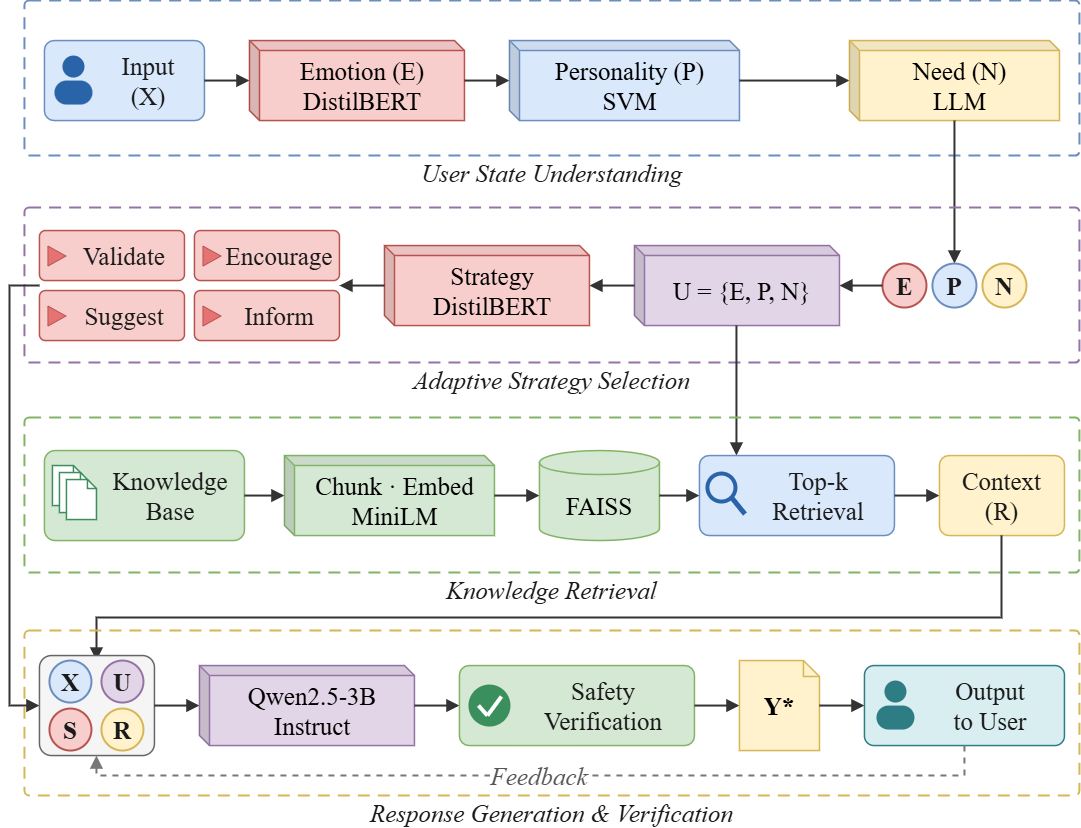

The diagram above was exported from draw.io. Its source (the exported page's mxGraphModel, read from the mxfile embedded in the PNG):
<mxGraphModel dx="1585" dy="865" grid="0" gridSize="10" guides="1" tooltips="1" connect="1" arrows="1" fold="1" page="1" pageScale="1" pageWidth="1100" pageHeight="850" math="0" shadow="0">
  <root>
    <mxCell id="0" />
    <mxCell id="1" parent="0" />
    <mxCell id="r1" parent="1" style="rounded=1;arcSize=3;html=1;fillColor=none;dashed=1;dashPattern=6 4;strokeColor=#6C8EBF;strokeWidth=2;fontFamily=Times New Roman;fontSize=25;" value="" vertex="1">
      <mxGeometry height="155" width="1055" x="30" y="15" as="geometry" />
    </mxCell>
    <mxCell id="r2" parent="1" style="text;html=1;align=center;verticalAlign=middle;whiteSpace=wrap;fontColor=#1A1A1A;fontStyle=2;fontFamily=Times New Roman;fontSize=25;" value="User State Understanding" vertex="1">
      <mxGeometry height="30" width="1055" x="30" y="172" as="geometry" />
    </mxCell>
    <mxCell id="r3" parent="1" style="rounded=1;arcSize=12;html=1;fillColor=#DAE8FC;strokeColor=#6C8EBF;strokeWidth=1.5;fontFamily=Times New Roman;fontSize=25;" value="" vertex="1">
      <mxGeometry height="80" width="160" x="50" y="55" as="geometry" />
    </mxCell>
    <mxCell id="r4" parent="1" style="ellipse;html=1;fillColor=#2A64A8;strokeColor=none;fontFamily=Times New Roman;fontSize=25;" value="" vertex="1">
      <mxGeometry height="22" width="22" x="68" y="70" as="geometry" />
    </mxCell>
    <mxCell id="r5" parent="1" style="rounded=1;arcSize=50;html=1;fillColor=#2A64A8;strokeColor=none;fontFamily=Times New Roman;fontSize=25;" value="" vertex="1">
      <mxGeometry height="24" width="38" x="60" y="95" as="geometry" />
    </mxCell>
    <mxCell id="r6" parent="1" style="text;html=1;align=center;verticalAlign=middle;whiteSpace=wrap;fontColor=#1A1A1A;fontStyle=0;fontFamily=Times New Roman;fontSize=25;" value="Input&lt;br&gt;(X)" vertex="1">
      <mxGeometry height="80" width="108" x="100" y="55" as="geometry" />
    </mxCell>
    <mxCell id="r7" edge="1" parent="1" style="endArrow=block;endFill=1;endSize=8;html=1;rounded=0;strokeColor=#333333;strokeWidth=2;fontFamily=Times New Roman;fontSize=25;" value="">
      <mxGeometry relative="1" as="geometry">
        <mxPoint x="210" y="95" as="sourcePoint" />
        <mxPoint x="255" y="95" as="targetPoint" />
      </mxGeometry>
    </mxCell>
    <mxCell id="r8" parent="1" style="shape=cube;whiteSpace=wrap;html=1;boundedLbl=1;backgroundOutline=1;darkOpacity=0.05;darkOpacity2=0.12;size=10;fillColor=#F8CECC;strokeColor=#B85450;strokeWidth=1.5;fontFamily=Times New Roman;fontSize=25;" value="Emotion (E)&lt;br&gt;DistilBERT" vertex="1">
      <mxGeometry height="80" width="215" x="255" y="55" as="geometry" />
    </mxCell>
    <mxCell id="r9" edge="1" parent="1" style="endArrow=block;endFill=1;endSize=8;html=1;rounded=0;strokeColor=#333333;strokeWidth=2;fontFamily=Times New Roman;fontSize=25;" value="">
      <mxGeometry relative="1" as="geometry">
        <mxPoint x="470" y="95" as="sourcePoint" />
        <mxPoint x="515" y="95" as="targetPoint" />
      </mxGeometry>
    </mxCell>
    <mxCell id="r10" parent="1" style="shape=cube;whiteSpace=wrap;html=1;boundedLbl=1;backgroundOutline=1;darkOpacity=0.05;darkOpacity2=0.12;size=10;fillColor=#DAE8FC;strokeColor=#6C8EBF;strokeWidth=1.5;fontFamily=Times New Roman;fontSize=25;" value="Personality (P)&lt;br&gt;SVM" vertex="1">
      <mxGeometry height="80" width="230" x="515" y="55" as="geometry" />
    </mxCell>
    <mxCell id="r11" edge="1" parent="1" style="endArrow=block;endFill=1;endSize=8;html=1;rounded=0;strokeColor=#333333;strokeWidth=2;fontFamily=Times New Roman;fontSize=25;" value="">
      <mxGeometry relative="1" as="geometry">
        <mxPoint x="745" y="95" as="sourcePoint" />
        <mxPoint x="855" y="95" as="targetPoint" />
      </mxGeometry>
    </mxCell>
    <mxCell id="r12" parent="1" style="shape=cube;whiteSpace=wrap;html=1;boundedLbl=1;backgroundOutline=1;darkOpacity=0.05;darkOpacity2=0.12;size=10;fillColor=#FFF2CC;strokeColor=#D6B656;strokeWidth=1.5;fontFamily=Times New Roman;fontSize=25;" value="Need (N)&lt;br&gt;LLM" vertex="1">
      <mxGeometry height="80" width="210" x="855" y="55" as="geometry" />
    </mxCell>
    <mxCell id="r13" edge="1" parent="1" style="endArrow=block;endFill=1;endSize=8;html=1;rounded=0;strokeColor=#333333;strokeWidth=2;fontFamily=Times New Roman;fontSize=25;" value="">
      <mxGeometry relative="1" as="geometry">
        <mxPoint x="960" y="135" as="sourcePoint" />
        <mxPoint x="960" y="278" as="targetPoint" />
      </mxGeometry>
    </mxCell>
    <mxCell id="r14" parent="1" style="rounded=1;arcSize=3;html=1;fillColor=none;dashed=1;dashPattern=6 4;strokeColor=#9673A6;strokeWidth=2;fontFamily=Times New Roman;fontSize=25;" value="" vertex="1">
      <mxGeometry height="155" width="1055" x="30" y="222" as="geometry" />
    </mxCell>
    <mxCell id="r15" parent="1" style="text;html=1;align=center;verticalAlign=middle;whiteSpace=wrap;fontColor=#1A1A1A;fontStyle=2;fontFamily=Times New Roman;fontSize=25;" value="Adaptive Strategy Selection" vertex="1">
      <mxGeometry height="30" width="1055" x="30" y="379" as="geometry" />
    </mxCell>
    <mxCell id="r16" parent="1" style="ellipse;whiteSpace=wrap;html=1;fillColor=#F8CECC;strokeColor=#B85450;strokeWidth=2;fontStyle=1;fontColor=#1A1A1A;fontFamily=Times New Roman;fontSize=25;" value="E" vertex="1">
      <mxGeometry height="44" width="44" x="888" y="278" as="geometry" />
    </mxCell>
    <mxCell id="r17" parent="1" style="ellipse;whiteSpace=wrap;html=1;fillColor=#DAE8FC;strokeColor=#6C8EBF;strokeWidth=2;fontStyle=1;fontColor=#1A1A1A;fontFamily=Times New Roman;fontSize=25;" value="P" vertex="1">
      <mxGeometry height="44" width="44" x="938" y="278" as="geometry" />
    </mxCell>
    <mxCell id="r18" parent="1" style="ellipse;whiteSpace=wrap;html=1;fillColor=#FFF2CC;strokeColor=#D6B656;strokeWidth=2;fontStyle=1;fontColor=#1A1A1A;fontFamily=Times New Roman;fontSize=25;" value="N" vertex="1">
      <mxGeometry height="44" width="44" x="988" y="278" as="geometry" />
    </mxCell>
    <mxCell id="r19" edge="1" parent="1" style="endArrow=block;endFill=1;endSize=8;html=1;rounded=0;strokeColor=#333333;strokeWidth=2;fontFamily=Times New Roman;fontSize=25;" value="">
      <mxGeometry relative="1" as="geometry">
        <mxPoint x="888" y="300" as="sourcePoint" />
        <mxPoint x="845" y="300" as="targetPoint" />
      </mxGeometry>
    </mxCell>
    <mxCell id="r20" parent="1" style="shape=cube;whiteSpace=wrap;html=1;boundedLbl=1;backgroundOutline=1;darkOpacity=0.05;darkOpacity2=0.12;size=10;fillColor=#E1D5E7;strokeColor=#9673A6;strokeWidth=1.5;fontFamily=Times New Roman;fontSize=25;" value="U = {E, P, N}" vertex="1">
      <mxGeometry height="80" width="205" x="640" y="260" as="geometry" />
    </mxCell>
    <mxCell id="r21" edge="1" parent="1" style="endArrow=block;endFill=1;endSize=8;html=1;rounded=0;strokeColor=#333333;strokeWidth=2;fontFamily=Times New Roman;fontSize=25;" value="">
      <mxGeometry relative="1" as="geometry">
        <mxPoint x="640" y="300" as="sourcePoint" />
        <mxPoint x="595" y="300" as="targetPoint" />
      </mxGeometry>
    </mxCell>
    <mxCell id="r22" parent="1" style="shape=cube;whiteSpace=wrap;html=1;boundedLbl=1;backgroundOutline=1;darkOpacity=0.05;darkOpacity2=0.12;size=10;fillColor=#F8CECC;strokeColor=#B85450;strokeWidth=1.5;fontFamily=Times New Roman;fontSize=25;" value="Strategy&lt;br&gt;DistilBERT" vertex="1">
      <mxGeometry height="80" width="205" x="390" y="260" as="geometry" />
    </mxCell>
    <mxCell id="r23" edge="1" parent="1" style="endArrow=block;endFill=1;endSize=8;html=1;rounded=0;strokeColor=#333333;strokeWidth=2;fontFamily=Times New Roman;fontSize=25;" value="">
      <mxGeometry relative="1" as="geometry">
        <mxPoint x="390" y="300" as="sourcePoint" />
        <mxPoint x="345" y="300" as="targetPoint" />
      </mxGeometry>
    </mxCell>
    <mxCell id="r24" parent="1" style="rounded=1;arcSize=12;html=1;fillColor=#F8CECC;strokeColor=#B85450;strokeWidth=1.5;fontFamily=Times New Roman;fontSize=25;" value="" vertex="1">
      <mxGeometry height="50" width="145" x="45" y="245" as="geometry" />
    </mxCell>
    <mxCell id="r25" parent="1" style="triangle;html=1;fillColor=#E57373;strokeColor=#B85450;fontFamily=Times New Roman;fontSize=25;" value="" vertex="1">
      <mxGeometry height="20" width="18" x="53" y="260" as="geometry" />
    </mxCell>
    <mxCell id="r26" parent="1" style="text;html=1;align=center;verticalAlign=middle;whiteSpace=wrap;fontColor=#1A1A1A;fontStyle=0;fontFamily=Times New Roman;fontSize=25;" value="Validate" vertex="1">
      <mxGeometry height="50" width="118" x="71" y="245" as="geometry" />
    </mxCell>
    <mxCell id="r27" parent="1" style="rounded=1;arcSize=12;html=1;fillColor=#F8CECC;strokeColor=#B85450;strokeWidth=1.5;fontFamily=Times New Roman;fontSize=25;" value="" vertex="1">
      <mxGeometry height="50" width="145" x="200" y="245" as="geometry" />
    </mxCell>
    <mxCell id="r28" parent="1" style="triangle;html=1;fillColor=#E57373;strokeColor=#B85450;fontFamily=Times New Roman;fontSize=25;" value="" vertex="1">
      <mxGeometry height="20" width="18" x="208" y="260" as="geometry" />
    </mxCell>
    <mxCell id="r29" parent="1" style="text;html=1;align=center;verticalAlign=middle;whiteSpace=wrap;fontColor=#1A1A1A;fontStyle=0;fontFamily=Times New Roman;fontSize=25;" value="Encourage" vertex="1">
      <mxGeometry height="50" width="118" x="226" y="245" as="geometry" />
    </mxCell>
    <mxCell id="r30" parent="1" style="rounded=1;arcSize=12;html=1;fillColor=#F8CECC;strokeColor=#B85450;strokeWidth=1.5;fontFamily=Times New Roman;fontSize=25;" value="" vertex="1">
      <mxGeometry height="50" width="145" x="45" y="305" as="geometry" />
    </mxCell>
    <mxCell id="r31" parent="1" style="triangle;html=1;fillColor=#E57373;strokeColor=#B85450;fontFamily=Times New Roman;fontSize=25;" value="" vertex="1">
      <mxGeometry height="20" width="18" x="53" y="320" as="geometry" />
    </mxCell>
    <mxCell id="r32" parent="1" style="text;html=1;align=center;verticalAlign=middle;whiteSpace=wrap;fontColor=#1A1A1A;fontStyle=0;fontFamily=Times New Roman;fontSize=25;" value="Suggest" vertex="1">
      <mxGeometry height="50" width="118" x="71" y="305" as="geometry" />
    </mxCell>
    <mxCell id="r33" parent="1" style="rounded=1;arcSize=12;html=1;fillColor=#F8CECC;strokeColor=#B85450;strokeWidth=1.5;fontFamily=Times New Roman;fontSize=25;" value="" vertex="1">
      <mxGeometry height="50" width="145" x="200" y="305" as="geometry" />
    </mxCell>
    <mxCell id="r34" parent="1" style="triangle;html=1;fillColor=#E57373;strokeColor=#B85450;fontFamily=Times New Roman;fontSize=25;" value="" vertex="1">
      <mxGeometry height="20" width="18" x="208" y="320" as="geometry" />
    </mxCell>
    <mxCell id="r35" parent="1" style="text;html=1;align=center;verticalAlign=middle;whiteSpace=wrap;fontColor=#1A1A1A;fontStyle=0;fontFamily=Times New Roman;fontSize=25;" value="Inform" vertex="1">
      <mxGeometry height="50" width="118" x="226" y="305" as="geometry" />
    </mxCell>
    <mxCell id="r36" edge="1" parent="1" style="endArrow=block;endFill=1;endSize=8;html=1;rounded=0;strokeColor=#333333;strokeWidth=2;fontFamily=Times New Roman;fontSize=25;" value="">
      <mxGeometry relative="1" as="geometry">
        <Array as="points">
          <mxPoint x="15" y="300" />
          <mxPoint x="15" y="720" />
        </Array>
        <mxPoint x="45" y="300" as="sourcePoint" />
        <mxPoint x="45" y="720" as="targetPoint" />
      </mxGeometry>
    </mxCell>
    <mxCell id="r38" edge="1" parent="1" style="endArrow=block;endFill=1;endSize=8;html=1;rounded=0;strokeColor=#333333;strokeWidth=2;fontFamily=Times New Roman;fontSize=25;" value="">
      <mxGeometry relative="1" as="geometry">
        <mxPoint x="742" y="340" as="sourcePoint" />
        <mxPoint x="742" y="470" as="targetPoint" />
      </mxGeometry>
    </mxCell>
    <mxCell id="r39" parent="1" style="rounded=1;arcSize=3;html=1;fillColor=none;dashed=1;dashPattern=6 4;strokeColor=#82B366;strokeWidth=2;fontFamily=Times New Roman;fontSize=25;" value="" vertex="1">
      <mxGeometry height="155" width="1055" x="30" y="432" as="geometry" />
    </mxCell>
    <mxCell id="r40" parent="1" style="text;html=1;align=center;verticalAlign=middle;whiteSpace=wrap;fontColor=#1A1A1A;fontStyle=2;fontFamily=Times New Roman;fontSize=25;" value="Knowledge Retrieval" vertex="1">
      <mxGeometry height="30" width="1055" x="30" y="589" as="geometry" />
    </mxCell>
    <mxCell id="r41" parent="1" style="rounded=1;arcSize=12;html=1;fillColor=#D5E8D4;strokeColor=#82B366;strokeWidth=1.5;fontFamily=Times New Roman;fontSize=25;" value="" vertex="1">
      <mxGeometry height="90" width="200" x="50" y="465" as="geometry" />
    </mxCell>
    <mxCell id="r42" parent="1" style="shape=note;size=9;html=1;fillColor=#FFFFFF;strokeColor=#3A8F5C;strokeWidth=1.5;fontFamily=Times New Roman;fontSize=25;" value="" vertex="1">
      <mxGeometry height="40" width="30" x="58" y="480" as="geometry" />
    </mxCell>
    <mxCell id="r43" parent="1" style="shape=note;size=9;html=1;fillColor=#FFFFFF;strokeColor=#3A8F5C;strokeWidth=1.5;fontFamily=Times New Roman;fontSize=25;" value="" vertex="1">
      <mxGeometry height="40" width="30" x="65" y="487" as="geometry" />
    </mxCell>
    <mxCell id="r44" parent="1" style="shape=note;size=9;html=1;fillColor=#FFFFFF;strokeColor=#3A8F5C;strokeWidth=1.5;fontFamily=Times New Roman;fontSize=25;" value="" vertex="1">
      <mxGeometry height="40" width="30" x="72" y="494" as="geometry" />
    </mxCell>
    <mxCell id="r45" parent="1" style="text;html=1;align=center;verticalAlign=middle;whiteSpace=wrap;fontColor=#1A1A1A;fontStyle=0;fontFamily=Times New Roman;fontSize=25;" value="Knowledge&lt;br&gt;Base" vertex="1">
      <mxGeometry height="90" width="142" x="105" y="465" as="geometry" />
    </mxCell>
    <mxCell id="r46" edge="1" parent="1" style="endArrow=block;endFill=1;endSize=8;html=1;rounded=0;strokeColor=#333333;strokeWidth=2;fontFamily=Times New Roman;fontSize=25;" value="">
      <mxGeometry relative="1" as="geometry">
        <mxPoint x="250" y="510" as="sourcePoint" />
        <mxPoint x="290" y="510" as="targetPoint" />
      </mxGeometry>
    </mxCell>
    <mxCell id="r47" parent="1" style="shape=cube;whiteSpace=wrap;html=1;boundedLbl=1;backgroundOutline=1;darkOpacity=0.05;darkOpacity2=0.12;size=10;fillColor=#D5E8D4;strokeColor=#82B366;strokeWidth=1.5;fontFamily=Times New Roman;fontSize=25;" value="Chunk · Embed&lt;br&gt;MiniLM" vertex="1">
      <mxGeometry height="80" width="210" x="290" y="470" as="geometry" />
    </mxCell>
    <mxCell id="r48" edge="1" parent="1" style="endArrow=block;endFill=1;endSize=8;html=1;rounded=0;strokeColor=#333333;strokeWidth=2;fontFamily=Times New Roman;fontSize=25;" value="">
      <mxGeometry relative="1" as="geometry">
        <mxPoint x="500" y="510" as="sourcePoint" />
        <mxPoint x="545" y="510" as="targetPoint" />
      </mxGeometry>
    </mxCell>
    <mxCell id="r49" parent="1" style="shape=cylinder3;whiteSpace=wrap;html=1;boundedLbl=1;size=12;fillColor=#D5E8D4;strokeColor=#82B366;strokeWidth=1.5;fontFamily=Times New Roman;fontSize=25;" value="FAISS" vertex="1">
      <mxGeometry height="90" width="120" x="545" y="465" as="geometry" />
    </mxCell>
    <mxCell id="r50" edge="1" parent="1" style="endArrow=block;endFill=1;endSize=8;html=1;rounded=0;strokeColor=#333333;strokeWidth=2;fontFamily=Times New Roman;fontSize=25;" value="">
      <mxGeometry relative="1" as="geometry">
        <mxPoint x="665" y="510" as="sourcePoint" />
        <mxPoint x="705" y="510" as="targetPoint" />
      </mxGeometry>
    </mxCell>
    <mxCell id="r51" parent="1" style="rounded=1;arcSize=12;html=1;fillColor=#DAE8FC;strokeColor=#6C8EBF;strokeWidth=1.5;fontFamily=Times New Roman;fontSize=25;" value="" vertex="1">
      <mxGeometry height="80" width="195" x="705" y="470" as="geometry" />
    </mxCell>
    <mxCell id="r52" parent="1" style="ellipse;html=1;fillColor=none;strokeColor=#2A64A8;strokeWidth=4;fontFamily=Times New Roman;fontSize=25;" value="" vertex="1">
      <mxGeometry height="28" width="28" x="713" y="488" as="geometry" />
    </mxCell>
    <mxCell id="r53" edge="1" parent="1" style="endArrow=none;html=1;rounded=0;strokeColor=#2A64A8;strokeWidth=5;fontFamily=Times New Roman;fontSize=25;" value="">
      <mxGeometry relative="1" as="geometry">
        <mxPoint x="737" y="512" as="sourcePoint" />
        <mxPoint x="750" y="528" as="targetPoint" />
      </mxGeometry>
    </mxCell>
    <mxCell id="r54" parent="1" style="text;html=1;align=center;verticalAlign=middle;whiteSpace=wrap;fontColor=#1A1A1A;fontStyle=0;fontFamily=Times New Roman;fontSize=25;" value="Top-k&lt;br&gt;Retrieval" vertex="1">
      <mxGeometry height="80" width="148" x="750" y="470" as="geometry" />
    </mxCell>
    <mxCell id="r55" edge="1" parent="1" style="endArrow=block;endFill=1;endSize=8;html=1;rounded=0;strokeColor=#333333;strokeWidth=2;fontFamily=Times New Roman;fontSize=25;" value="">
      <mxGeometry relative="1" as="geometry">
        <mxPoint x="900" y="510" as="sourcePoint" />
        <mxPoint x="945" y="510" as="targetPoint" />
      </mxGeometry>
    </mxCell>
    <mxCell id="r56" parent="1" style="rounded=1;arcSize=12;html=1;fillColor=#FFF2CC;strokeColor=#D6B656;strokeWidth=1.5;fontFamily=Times New Roman;fontSize=25;" value="" vertex="1">
      <mxGeometry height="80" width="125" x="945" y="470" as="geometry" />
    </mxCell>
    <mxCell id="r57" parent="1" style="text;html=1;align=center;verticalAlign=middle;whiteSpace=wrap;fontColor=#1A1A1A;fontStyle=0;fontFamily=Times New Roman;fontSize=25;" value="Context&lt;br&gt;(R)" vertex="1">
      <mxGeometry height="80" width="125" x="945" y="470" as="geometry" />
    </mxCell>
    <mxCell id="r58" edge="1" parent="1" style="endArrow=block;endFill=1;endSize=8;html=1;rounded=0;strokeColor=#333333;strokeWidth=2;fontFamily=Times New Roman;fontSize=25;" value="">
      <mxGeometry relative="1" as="geometry">
        <Array as="points">
          <mxPoint x="1007" y="632" />
          <mxPoint x="102" y="632" />
        </Array>
        <mxPoint x="1007" y="550" as="sourcePoint" />
        <mxPoint x="102" y="675" as="targetPoint" />
      </mxGeometry>
    </mxCell>
    <mxCell id="r59" parent="1" style="rounded=1;arcSize=3;html=1;fillColor=none;dashed=1;dashPattern=6 4;strokeColor=#D6B656;strokeWidth=2;fontFamily=Times New Roman;fontSize=25;" value="" vertex="1">
      <mxGeometry height="165" width="1055" x="30" y="645" as="geometry" />
    </mxCell>
    <mxCell id="r60" parent="1" style="text;html=1;align=center;verticalAlign=middle;whiteSpace=wrap;fontColor=#1A1A1A;fontStyle=2;fontFamily=Times New Roman;fontSize=25;" value="Response Generation &amp; Verification" vertex="1">
      <mxGeometry height="30" width="1055" x="30" y="812" as="geometry" />
    </mxCell>
    <mxCell id="r61" parent="1" style="rounded=1;arcSize=12;html=1;fillColor=#F5F5F5;strokeColor=#666666;strokeWidth=1.5;fontFamily=Times New Roman;fontSize=25;" value="" vertex="1">
      <mxGeometry height="100" width="115" x="45" y="670" as="geometry" />
    </mxCell>
    <mxCell id="r62" parent="1" style="ellipse;whiteSpace=wrap;html=1;fillColor=#DAE8FC;strokeColor=#6C8EBF;strokeWidth=2;fontStyle=1;fontColor=#1A1A1A;fontFamily=Times New Roman;fontSize=25;" value="X" vertex="1">
      <mxGeometry height="42" width="42" x="55" y="675" as="geometry" />
    </mxCell>
    <mxCell id="r63" parent="1" style="ellipse;whiteSpace=wrap;html=1;fillColor=#E1D5E7;strokeColor=#9673A6;strokeWidth=2;fontStyle=1;fontColor=#1A1A1A;fontFamily=Times New Roman;fontSize=25;" value="U" vertex="1">
      <mxGeometry height="42" width="42" x="107" y="675" as="geometry" />
    </mxCell>
    <mxCell id="r64" parent="1" style="ellipse;whiteSpace=wrap;html=1;fillColor=#F8CECC;strokeColor=#B85450;strokeWidth=2;fontStyle=1;fontColor=#1A1A1A;fontFamily=Times New Roman;fontSize=25;" value="S" vertex="1">
      <mxGeometry height="42" width="42" x="55" y="723" as="geometry" />
    </mxCell>
    <mxCell id="r65" parent="1" style="ellipse;whiteSpace=wrap;html=1;fillColor=#FFF2CC;strokeColor=#D6B656;strokeWidth=2;fontStyle=1;fontColor=#1A1A1A;fontFamily=Times New Roman;fontSize=25;" value="R" vertex="1">
      <mxGeometry height="42" width="42" x="107" y="723" as="geometry" />
    </mxCell>
    <mxCell id="r66" edge="1" parent="1" style="endArrow=block;endFill=1;endSize=8;html=1;rounded=0;strokeColor=#333333;strokeWidth=2;fontFamily=Times New Roman;fontSize=25;" value="">
      <mxGeometry relative="1" as="geometry">
        <mxPoint x="160" y="720" as="sourcePoint" />
        <mxPoint x="205" y="720" as="targetPoint" />
      </mxGeometry>
    </mxCell>
    <mxCell id="r67" parent="1" style="shape=cube;whiteSpace=wrap;html=1;boundedLbl=1;backgroundOutline=1;darkOpacity=0.05;darkOpacity2=0.12;size=10;fillColor=#E1D5E7;strokeColor=#9673A6;strokeWidth=1.5;fontFamily=Times New Roman;fontSize=25;" value="Qwen2.5-3B&lt;br&gt;Instruct" vertex="1">
      <mxGeometry height="80" width="215" x="205" y="680" as="geometry" />
    </mxCell>
    <mxCell id="r68" edge="1" parent="1" style="endArrow=block;endFill=1;endSize=8;html=1;rounded=0;strokeColor=#333333;strokeWidth=2;fontFamily=Times New Roman;fontSize=25;" value="">
      <mxGeometry relative="1" as="geometry">
        <mxPoint x="420" y="720" as="sourcePoint" />
        <mxPoint x="465" y="720" as="targetPoint" />
      </mxGeometry>
    </mxCell>
    <mxCell id="r69" parent="1" style="rounded=1;arcSize=12;html=1;fillColor=#D5E8D4;strokeColor=#82B366;strokeWidth=1.5;fontFamily=Times New Roman;fontSize=25;" value="" vertex="1">
      <mxGeometry height="80" width="235" x="465" y="680" as="geometry" />
    </mxCell>
    <mxCell id="r70" parent="1" style="ellipse;whiteSpace=wrap;html=1;fillColor=#3A8F5C;strokeColor=#3A8F5C;strokeWidth=2;fontStyle=1;fontColor=#FFFFFF;fontFamily=Times New Roman;fontSize=25;" value="" vertex="1">
      <mxGeometry height="40" width="40" x="475" y="700" as="geometry" />
    </mxCell>
    <mxCell id="r71" edge="1" parent="1" style="endArrow=none;html=1;rounded=0;strokeColor=#FFFFFF;strokeWidth=4;fontFamily=Times New Roman;fontSize=25;" value="">
      <mxGeometry relative="1" as="geometry">
        <mxPoint x="484" y="720" as="sourcePoint" />
        <mxPoint x="493" y="730" as="targetPoint" />
      </mxGeometry>
    </mxCell>
    <mxCell id="r72" edge="1" parent="1" style="endArrow=none;html=1;rounded=0;strokeColor=#FFFFFF;strokeWidth=4;fontFamily=Times New Roman;fontSize=25;" value="">
      <mxGeometry relative="1" as="geometry">
        <mxPoint x="493" y="730" as="sourcePoint" />
        <mxPoint x="507" y="711" as="targetPoint" />
      </mxGeometry>
    </mxCell>
    <mxCell id="r73" parent="1" style="text;html=1;align=center;verticalAlign=middle;whiteSpace=wrap;fontColor=#1A1A1A;fontStyle=0;fontFamily=Times New Roman;fontSize=25;" value="Safety&lt;br&gt;Verification" vertex="1">
      <mxGeometry height="80" width="178" x="520" y="680" as="geometry" />
    </mxCell>
    <mxCell id="r74" edge="1" parent="1" style="endArrow=block;endFill=1;endSize=8;html=1;rounded=0;strokeColor=#333333;strokeWidth=2;fontFamily=Times New Roman;fontSize=25;" value="">
      <mxGeometry relative="1" as="geometry">
        <mxPoint x="700" y="720" as="sourcePoint" />
        <mxPoint x="745" y="720" as="targetPoint" />
      </mxGeometry>
    </mxCell>
    <mxCell id="r75" parent="1" style="shape=note;size=16;whiteSpace=wrap;html=1;fillColor=#FFF2CC;strokeColor=#D6B656;strokeWidth=1.5;fontStyle=1;fontFamily=Times New Roman;fontSize=25;" value="Y*" vertex="1">
      <mxGeometry height="90" width="80" x="745" y="675" as="geometry" />
    </mxCell>
    <mxCell id="r76" edge="1" parent="1" style="endArrow=block;endFill=1;endSize=8;html=1;rounded=0;strokeColor=#333333;strokeWidth=2;fontFamily=Times New Roman;fontSize=25;" value="">
      <mxGeometry relative="1" as="geometry">
        <mxPoint x="825" y="720" as="sourcePoint" />
        <mxPoint x="870" y="720" as="targetPoint" />
      </mxGeometry>
    </mxCell>
    <mxCell id="r77" parent="1" style="rounded=1;arcSize=12;html=1;fillColor=#D9EEF0;strokeColor=#2E7D84;strokeWidth=1.5;fontFamily=Times New Roman;fontSize=25;" value="" vertex="1">
      <mxGeometry height="80" width="200" x="870" y="680" as="geometry" />
    </mxCell>
    <mxCell id="r78" parent="1" style="ellipse;html=1;fillColor=#2E7D84;strokeColor=none;fontFamily=Times New Roman;fontSize=25;" value="" vertex="1">
      <mxGeometry height="22" width="22" x="890" y="695" as="geometry" />
    </mxCell>
    <mxCell id="r79" parent="1" style="rounded=1;arcSize=50;html=1;fillColor=#2E7D84;strokeColor=none;fontFamily=Times New Roman;fontSize=25;" value="" vertex="1">
      <mxGeometry height="24" width="38" x="882" y="720" as="geometry" />
    </mxCell>
    <mxCell id="r80" parent="1" style="text;html=1;align=center;verticalAlign=middle;whiteSpace=wrap;fontColor=#1A1A1A;fontStyle=0;fontFamily=Times New Roman;fontSize=25;" value="Output&lt;br&gt;to User" vertex="1">
      <mxGeometry height="80" width="142" x="925" y="680" as="geometry" />
    </mxCell>
    <mxCell id="r81" edge="1" parent="1" style="endArrow=block;endFill=1;endSize=8;html=1;rounded=0;strokeColor=#777777;strokeWidth=2;dashed=1;fontFamily=Times New Roman;fontSize=25;" value="">
      <mxGeometry relative="1" as="geometry">
        <Array as="points">
          <mxPoint x="970" y="790" />
          <mxPoint x="102" y="790" />
        </Array>
        <mxPoint x="970" y="760" as="sourcePoint" />
        <mxPoint x="102" y="770" as="targetPoint" />
      </mxGeometry>
    </mxCell>
    <mxCell id="r82" parent="1" style="text;html=1;align=center;verticalAlign=middle;whiteSpace=wrap;fontColor=#555555;fontStyle=2;labelBackgroundColor=#FFFFFF;fontFamily=Times New Roman;fontSize=25;" value="Feedback" vertex="1">
      <mxGeometry height="30" width="150" x="470" y="775" as="geometry" />
    </mxCell>
  </root>
</mxGraphModel>